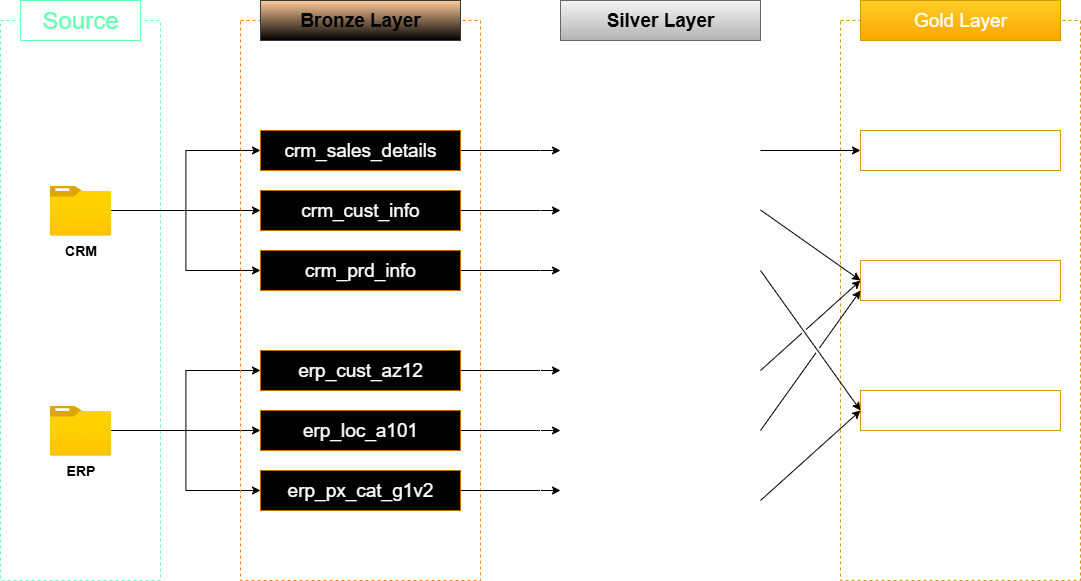

The diagram above was exported from draw.io. Its source (the exported page's mxGraphModel, read from the mxfile embedded in the PNG):
<mxGraphModel dx="1213" dy="722" grid="1" gridSize="10" guides="1" tooltips="1" connect="1" arrows="1" fold="1" page="1" pageScale="1" pageWidth="850" pageHeight="1100" math="0" shadow="0">
  <root>
    <mxCell id="0" />
    <mxCell id="1" parent="0" />
    <mxCell id="H0tX178R-XYDGzJ00eqY-1" value="" style="rounded=0;whiteSpace=wrap;html=1;dashed=1;fillColor=none;strokeColor=#66FFB3;" parent="1" vertex="1">
      <mxGeometry x="80" y="160" width="160" height="560" as="geometry" />
    </mxCell>
    <mxCell id="H0tX178R-XYDGzJ00eqY-2" value="&lt;font style=&quot;font-size: 24px; color: rgb(102, 255, 179);&quot;&gt;Source&lt;/font&gt;" style="rounded=0;whiteSpace=wrap;html=1;strokeColor=#66FFB3;" parent="1" vertex="1">
      <mxGeometry x="100" y="140" width="120" height="40" as="geometry" />
    </mxCell>
    <mxCell id="H0tX178R-XYDGzJ00eqY-17" style="edgeStyle=orthogonalEdgeStyle;rounded=0;orthogonalLoop=1;jettySize=auto;html=1;entryX=0;entryY=0.5;entryDx=0;entryDy=0;" parent="1" source="H0tX178R-XYDGzJ00eqY-3" target="H0tX178R-XYDGzJ00eqY-11" edge="1">
      <mxGeometry relative="1" as="geometry" />
    </mxCell>
    <mxCell id="H0tX178R-XYDGzJ00eqY-18" style="edgeStyle=orthogonalEdgeStyle;rounded=0;orthogonalLoop=1;jettySize=auto;html=1;entryX=0;entryY=0.5;entryDx=0;entryDy=0;" parent="1" source="H0tX178R-XYDGzJ00eqY-3" target="H0tX178R-XYDGzJ00eqY-12" edge="1">
      <mxGeometry relative="1" as="geometry" />
    </mxCell>
    <mxCell id="H0tX178R-XYDGzJ00eqY-19" style="edgeStyle=orthogonalEdgeStyle;rounded=0;orthogonalLoop=1;jettySize=auto;html=1;entryX=0;entryY=0.5;entryDx=0;entryDy=0;" parent="1" source="H0tX178R-XYDGzJ00eqY-3" target="H0tX178R-XYDGzJ00eqY-13" edge="1">
      <mxGeometry relative="1" as="geometry" />
    </mxCell>
    <mxCell id="H0tX178R-XYDGzJ00eqY-3" value="&lt;font style=&quot;font-size: 14px;&quot;&gt;&lt;b&gt;CRM&lt;/b&gt;&lt;/font&gt;" style="image;aspect=fixed;html=1;points=[];align=center;fontSize=12;image=img/lib/azure2/general/Folder_Blank.svg;" parent="1" vertex="1">
      <mxGeometry x="129.19" y="325" width="61.61" height="50" as="geometry" />
    </mxCell>
    <mxCell id="H0tX178R-XYDGzJ00eqY-20" style="edgeStyle=orthogonalEdgeStyle;rounded=0;orthogonalLoop=1;jettySize=auto;html=1;entryX=0;entryY=0.5;entryDx=0;entryDy=0;" parent="1" source="H0tX178R-XYDGzJ00eqY-5" target="H0tX178R-XYDGzJ00eqY-14" edge="1">
      <mxGeometry relative="1" as="geometry" />
    </mxCell>
    <mxCell id="H0tX178R-XYDGzJ00eqY-21" style="edgeStyle=orthogonalEdgeStyle;rounded=0;orthogonalLoop=1;jettySize=auto;html=1;entryX=0;entryY=0.5;entryDx=0;entryDy=0;" parent="1" source="H0tX178R-XYDGzJ00eqY-5" target="H0tX178R-XYDGzJ00eqY-15" edge="1">
      <mxGeometry relative="1" as="geometry" />
    </mxCell>
    <mxCell id="H0tX178R-XYDGzJ00eqY-22" style="edgeStyle=orthogonalEdgeStyle;rounded=0;orthogonalLoop=1;jettySize=auto;html=1;entryX=0;entryY=0.5;entryDx=0;entryDy=0;" parent="1" source="H0tX178R-XYDGzJ00eqY-5" target="H0tX178R-XYDGzJ00eqY-16" edge="1">
      <mxGeometry relative="1" as="geometry" />
    </mxCell>
    <mxCell id="H0tX178R-XYDGzJ00eqY-5" value="&lt;font style=&quot;font-size: 14px;&quot;&gt;&lt;b&gt;ERP&lt;/b&gt;&lt;/font&gt;" style="image;aspect=fixed;html=1;points=[];align=center;fontSize=12;image=img/lib/azure2/general/Folder_Blank.svg;" parent="1" vertex="1">
      <mxGeometry x="129.19" y="545" width="61.61" height="50" as="geometry" />
    </mxCell>
    <mxCell id="H0tX178R-XYDGzJ00eqY-9" value="" style="rounded=0;whiteSpace=wrap;html=1;dashed=1;fillColor=none;strokeColor=#FF8000;" parent="1" vertex="1">
      <mxGeometry x="320" y="160" width="240" height="560" as="geometry" />
    </mxCell>
    <mxCell id="H0tX178R-XYDGzJ00eqY-10" value="&lt;font style=&quot;font-size: 19px; color: rgb(0, 0, 0);&quot;&gt;&lt;b&gt;Bronze Layer&lt;/b&gt;&lt;/font&gt;" style="rounded=0;whiteSpace=wrap;html=1;fillColor=#ffcc99;strokeColor=#36393d;gradientColor=default;" parent="1" vertex="1">
      <mxGeometry x="340" y="140" width="200" height="40" as="geometry" />
    </mxCell>
    <mxCell id="3gjGSPRf9TDRmDmaljlE-9" style="edgeStyle=orthogonalEdgeStyle;rounded=0;orthogonalLoop=1;jettySize=auto;html=1;entryX=0;entryY=0.5;entryDx=0;entryDy=0;" edge="1" parent="1" source="H0tX178R-XYDGzJ00eqY-11" target="3gjGSPRf9TDRmDmaljlE-3">
      <mxGeometry relative="1" as="geometry" />
    </mxCell>
    <mxCell id="H0tX178R-XYDGzJ00eqY-11" value="&lt;font style=&quot;color: rgb(255, 255, 255); font-size: 19px;&quot;&gt;crm_sales_details&lt;/font&gt;" style="rounded=0;whiteSpace=wrap;html=1;fillColor=#000000;strokeColor=#BD7000;fontColor=#000000;gradientColor=none;" parent="1" vertex="1">
      <mxGeometry x="340" y="270" width="200" height="40" as="geometry" />
    </mxCell>
    <mxCell id="3gjGSPRf9TDRmDmaljlE-10" style="edgeStyle=orthogonalEdgeStyle;rounded=0;orthogonalLoop=1;jettySize=auto;html=1;" edge="1" parent="1" source="H0tX178R-XYDGzJ00eqY-12" target="3gjGSPRf9TDRmDmaljlE-4">
      <mxGeometry relative="1" as="geometry" />
    </mxCell>
    <mxCell id="H0tX178R-XYDGzJ00eqY-12" value="&lt;span style=&quot;color: rgb(255, 255, 255); font-size: 19px;&quot;&gt;crm_cust_info&lt;/span&gt;" style="rounded=0;whiteSpace=wrap;html=1;fillColor=#000000;strokeColor=#BD7000;fontColor=#000000;gradientColor=none;" parent="1" vertex="1">
      <mxGeometry x="340" y="330" width="200" height="40" as="geometry" />
    </mxCell>
    <mxCell id="3gjGSPRf9TDRmDmaljlE-11" style="edgeStyle=orthogonalEdgeStyle;rounded=0;orthogonalLoop=1;jettySize=auto;html=1;entryX=0;entryY=0.5;entryDx=0;entryDy=0;" edge="1" parent="1" source="H0tX178R-XYDGzJ00eqY-13" target="3gjGSPRf9TDRmDmaljlE-5">
      <mxGeometry relative="1" as="geometry" />
    </mxCell>
    <mxCell id="H0tX178R-XYDGzJ00eqY-13" value="&lt;span style=&quot;color: rgb(255, 255, 255); font-size: 19px;&quot;&gt;crm_prd_info&lt;/span&gt;" style="rounded=0;whiteSpace=wrap;html=1;fillColor=#000000;strokeColor=#BD7000;fontColor=#000000;gradientColor=none;" parent="1" vertex="1">
      <mxGeometry x="340" y="390" width="200" height="40" as="geometry" />
    </mxCell>
    <mxCell id="3gjGSPRf9TDRmDmaljlE-12" style="edgeStyle=orthogonalEdgeStyle;rounded=0;orthogonalLoop=1;jettySize=auto;html=1;entryX=0;entryY=0.5;entryDx=0;entryDy=0;" edge="1" parent="1" source="H0tX178R-XYDGzJ00eqY-14" target="3gjGSPRf9TDRmDmaljlE-6">
      <mxGeometry relative="1" as="geometry" />
    </mxCell>
    <mxCell id="H0tX178R-XYDGzJ00eqY-14" value="&lt;font style=&quot;color: rgb(255, 255, 255); font-size: 19px;&quot;&gt;erp_cust_az12&lt;/font&gt;" style="rounded=0;whiteSpace=wrap;html=1;fillColor=#000000;strokeColor=#BD7000;fontColor=#000000;gradientColor=none;" parent="1" vertex="1">
      <mxGeometry x="340" y="490" width="200" height="40" as="geometry" />
    </mxCell>
    <mxCell id="3gjGSPRf9TDRmDmaljlE-13" style="edgeStyle=orthogonalEdgeStyle;rounded=0;orthogonalLoop=1;jettySize=auto;html=1;" edge="1" parent="1" source="H0tX178R-XYDGzJ00eqY-15" target="3gjGSPRf9TDRmDmaljlE-7">
      <mxGeometry relative="1" as="geometry" />
    </mxCell>
    <mxCell id="H0tX178R-XYDGzJ00eqY-15" value="&lt;span style=&quot;color: rgb(255, 255, 255); font-size: 19px;&quot;&gt;erp_loc_a101&lt;/span&gt;" style="rounded=0;whiteSpace=wrap;html=1;fillColor=#000000;strokeColor=#BD7000;fontColor=#000000;gradientColor=none;" parent="1" vertex="1">
      <mxGeometry x="340" y="550" width="200" height="40" as="geometry" />
    </mxCell>
    <mxCell id="3gjGSPRf9TDRmDmaljlE-14" style="edgeStyle=orthogonalEdgeStyle;rounded=0;orthogonalLoop=1;jettySize=auto;html=1;entryX=0;entryY=0.5;entryDx=0;entryDy=0;" edge="1" parent="1" source="H0tX178R-XYDGzJ00eqY-16" target="3gjGSPRf9TDRmDmaljlE-8">
      <mxGeometry relative="1" as="geometry" />
    </mxCell>
    <mxCell id="H0tX178R-XYDGzJ00eqY-16" value="&lt;span style=&quot;color: rgb(255, 255, 255); font-size: 19px;&quot;&gt;erp_px_cat_g1v2&lt;/span&gt;" style="rounded=0;whiteSpace=wrap;html=1;fillColor=#000000;strokeColor=#BD7000;fontColor=#000000;gradientColor=none;" parent="1" vertex="1">
      <mxGeometry x="340" y="610" width="200" height="40" as="geometry" />
    </mxCell>
    <mxCell id="3gjGSPRf9TDRmDmaljlE-1" value="" style="rounded=0;whiteSpace=wrap;html=1;dashed=1;fillColor=none;strokeColor=#FFFFFF;" vertex="1" parent="1">
      <mxGeometry x="620" y="160" width="240" height="560" as="geometry" />
    </mxCell>
    <mxCell id="3gjGSPRf9TDRmDmaljlE-2" value="&lt;font style=&quot;font-size: 19px; color: rgb(0, 0, 0);&quot;&gt;&lt;b style=&quot;&quot;&gt;Silver Layer&lt;/b&gt;&lt;/font&gt;" style="rounded=0;whiteSpace=wrap;html=1;fillColor=#f5f5f5;gradientColor=#b3b3b3;strokeColor=#666666;" vertex="1" parent="1">
      <mxGeometry x="640" y="140" width="200" height="40" as="geometry" />
    </mxCell>
    <mxCell id="3gjGSPRf9TDRmDmaljlE-3" value="&lt;font style=&quot;color: rgb(255, 255, 255); font-size: 19px;&quot;&gt;crm_sales_details&lt;/font&gt;" style="rounded=0;whiteSpace=wrap;html=1;fillColor=none;strokeColor=#FFFFFF;" vertex="1" parent="1">
      <mxGeometry x="640" y="270" width="200" height="40" as="geometry" />
    </mxCell>
    <mxCell id="3gjGSPRf9TDRmDmaljlE-4" value="&lt;span style=&quot;color: rgb(255, 255, 255); font-size: 19px;&quot;&gt;crm_cust_info&lt;/span&gt;" style="rounded=0;whiteSpace=wrap;html=1;fillColor=none;strokeColor=#FFFFFF;" vertex="1" parent="1">
      <mxGeometry x="640" y="330" width="200" height="40" as="geometry" />
    </mxCell>
    <mxCell id="3gjGSPRf9TDRmDmaljlE-5" value="&lt;span style=&quot;color: rgb(255, 255, 255); font-size: 19px;&quot;&gt;crm_prd_info&lt;/span&gt;" style="rounded=0;whiteSpace=wrap;html=1;fillColor=none;strokeColor=#FFFFFF;" vertex="1" parent="1">
      <mxGeometry x="640" y="390" width="200" height="40" as="geometry" />
    </mxCell>
    <mxCell id="3gjGSPRf9TDRmDmaljlE-6" value="&lt;font style=&quot;color: rgb(255, 255, 255); font-size: 19px;&quot;&gt;erp_cust_az12&lt;/font&gt;" style="rounded=0;whiteSpace=wrap;html=1;fillColor=none;strokeColor=#FFFFFF;" vertex="1" parent="1">
      <mxGeometry x="640" y="490" width="200" height="40" as="geometry" />
    </mxCell>
    <mxCell id="3gjGSPRf9TDRmDmaljlE-7" value="&lt;span style=&quot;color: rgb(255, 255, 255); font-size: 19px;&quot;&gt;erp_loc_a101&lt;/span&gt;" style="rounded=0;whiteSpace=wrap;html=1;fillColor=none;strokeColor=#FFFFFF;" vertex="1" parent="1">
      <mxGeometry x="640" y="550" width="200" height="40" as="geometry" />
    </mxCell>
    <mxCell id="3gjGSPRf9TDRmDmaljlE-8" value="&lt;span style=&quot;color: rgb(255, 255, 255); font-size: 19px;&quot;&gt;erp_px_cat_g1v2&lt;/span&gt;" style="rounded=0;whiteSpace=wrap;html=1;fillColor=none;strokeColor=#FFFFFF;" vertex="1" parent="1">
      <mxGeometry x="640" y="610" width="200" height="40" as="geometry" />
    </mxCell>
    <mxCell id="3gjGSPRf9TDRmDmaljlE-15" value="" style="rounded=0;whiteSpace=wrap;html=1;dashed=1;fillColor=none;strokeColor=#d79b00;gradientColor=#ffa500;" vertex="1" parent="1">
      <mxGeometry x="920" y="160" width="240" height="560" as="geometry" />
    </mxCell>
    <mxCell id="3gjGSPRf9TDRmDmaljlE-16" value="&lt;font style=&quot;color: rgb(255, 255, 255); font-size: 19px;&quot;&gt;Gold Layer&lt;/font&gt;" style="rounded=0;whiteSpace=wrap;html=1;fillColor=#ffcd28;strokeColor=#d79b00;gradientColor=#ffa500;" vertex="1" parent="1">
      <mxGeometry x="940" y="140" width="200" height="40" as="geometry" />
    </mxCell>
    <mxCell id="3gjGSPRf9TDRmDmaljlE-18" value="&lt;span style=&quot;color: rgb(255, 255, 255); font-size: 19px;&quot;&gt;fact_sales&lt;/span&gt;" style="rounded=0;whiteSpace=wrap;html=1;fillColor=none;strokeColor=#d79b00;gradientColor=#ffa500;" vertex="1" parent="1">
      <mxGeometry x="940" y="270" width="200" height="40" as="geometry" />
    </mxCell>
    <mxCell id="3gjGSPRf9TDRmDmaljlE-19" value="&lt;span style=&quot;color: rgb(255, 255, 255); font-size: 19px;&quot;&gt;dim_customers&lt;/span&gt;" style="rounded=0;whiteSpace=wrap;html=1;fillColor=none;strokeColor=#d79b00;gradientColor=#ffa500;" vertex="1" parent="1">
      <mxGeometry x="940" y="400" width="200" height="40" as="geometry" />
    </mxCell>
    <mxCell id="3gjGSPRf9TDRmDmaljlE-20" value="&lt;font style=&quot;color: rgb(255, 255, 255); font-size: 19px;&quot;&gt;dim_products&lt;/font&gt;" style="rounded=0;whiteSpace=wrap;html=1;fillColor=none;strokeColor=#d79b00;gradientColor=#ffa500;" vertex="1" parent="1">
      <mxGeometry x="940" y="530" width="200" height="40" as="geometry" />
    </mxCell>
    <mxCell id="3gjGSPRf9TDRmDmaljlE-23" value="" style="endArrow=classic;html=1;rounded=0;entryX=0;entryY=0.5;entryDx=0;entryDy=0;jumpStyle=gap;" edge="1" parent="1" target="3gjGSPRf9TDRmDmaljlE-18">
      <mxGeometry width="50" height="50" relative="1" as="geometry">
        <mxPoint x="840" y="290" as="sourcePoint" />
        <mxPoint x="890" y="240" as="targetPoint" />
      </mxGeometry>
    </mxCell>
    <mxCell id="3gjGSPRf9TDRmDmaljlE-24" value="" style="endArrow=classic;html=1;rounded=0;entryX=0;entryY=0.5;entryDx=0;entryDy=0;jumpStyle=gap;" edge="1" parent="1" target="3gjGSPRf9TDRmDmaljlE-19">
      <mxGeometry width="50" height="50" relative="1" as="geometry">
        <mxPoint x="840" y="349.5" as="sourcePoint" />
        <mxPoint x="940" y="349.5" as="targetPoint" />
      </mxGeometry>
    </mxCell>
    <mxCell id="3gjGSPRf9TDRmDmaljlE-25" value="" style="endArrow=classic;html=1;rounded=0;entryX=0;entryY=0.5;entryDx=0;entryDy=0;jumpStyle=gap;" edge="1" parent="1" target="3gjGSPRf9TDRmDmaljlE-20">
      <mxGeometry width="50" height="50" relative="1" as="geometry">
        <mxPoint x="840" y="410" as="sourcePoint" />
        <mxPoint x="940" y="480.5" as="targetPoint" />
      </mxGeometry>
    </mxCell>
    <mxCell id="3gjGSPRf9TDRmDmaljlE-26" value="" style="endArrow=classic;html=1;rounded=0;entryX=0;entryY=0.5;entryDx=0;entryDy=0;jumpStyle=gap;" edge="1" parent="1" target="3gjGSPRf9TDRmDmaljlE-19">
      <mxGeometry width="50" height="50" relative="1" as="geometry">
        <mxPoint x="840" y="510" as="sourcePoint" />
        <mxPoint x="940" y="650" as="targetPoint" />
      </mxGeometry>
    </mxCell>
    <mxCell id="3gjGSPRf9TDRmDmaljlE-27" value="" style="endArrow=classic;html=1;rounded=0;entryX=0;entryY=0.75;entryDx=0;entryDy=0;jumpStyle=gap;" edge="1" parent="1" target="3gjGSPRf9TDRmDmaljlE-19">
      <mxGeometry width="50" height="50" relative="1" as="geometry">
        <mxPoint x="840" y="570" as="sourcePoint" />
        <mxPoint x="940" y="480" as="targetPoint" />
      </mxGeometry>
    </mxCell>
    <mxCell id="3gjGSPRf9TDRmDmaljlE-28" value="" style="endArrow=classic;html=1;rounded=0;entryX=0;entryY=0.5;entryDx=0;entryDy=0;jumpStyle=gap;" edge="1" parent="1" target="3gjGSPRf9TDRmDmaljlE-20">
      <mxGeometry width="50" height="50" relative="1" as="geometry">
        <mxPoint x="840" y="640" as="sourcePoint" />
        <mxPoint x="940" y="500" as="targetPoint" />
      </mxGeometry>
    </mxCell>
  </root>
</mxGraphModel>